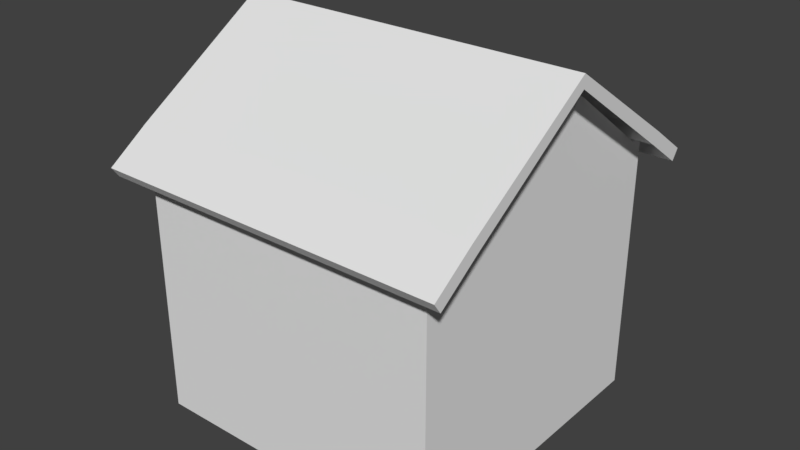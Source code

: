 # Source: Candy_Store_Ireland_Skybox.blend  (saved by Blender 2.78.0; exported with 4.5.12 LTS)
import bpy
from mathutils import Matrix  # noqa: F401  (used for matrix-valued properties, if any)

bpy.ops.wm.read_factory_settings(use_empty=True)
scene = bpy.context.scene
scene.name = 'Scene'

# ---- collections
col_collection_1 = bpy.data.collections.new('Collection 1'); scene.collection.children.link(col_collection_1)

# ---- materials (node trees are filled in below, after node groups)
mat_material = bpy.data.materials.new('Material')
mat_material.alpha_threshold = 0.0
mat_material.use_transparent_shadow = False
mat_material.roughness = 0.5
mat_material.line_color = (0.0, 0.0, 0.0, 1.0)

# ---- material node trees

# ---- world
world_world = bpy.data.worlds.new('World'); scene.world = world_world
world_world.color = (0.05088, 0.05088, 0.05088)
world_world.use_sun_shadow = False
world_world.sun_shadow_jitter_overblur = 0.0
world_world.cycles.sampling_method = 'MANUAL'

# ---- meshes
me_cube = bpy.data.meshes.new('Cube')
me_cube.from_pydata([(6.0, 6.0, -0.25), (6.0, -6.0, -0.25), (-6.0, -6.0, -0.25), (-6.0, 6.0, -0.25), (6.0, 6.0, 0.25), (6.0, -6.0, 0.25), (-6.0, -6.0, 0.25), (-6.0, 6.0, 0.25), (6.0, 0.0, -0.25), (-6.0, 1.431e-06, -0.25), (6.0, -3.338e-06, 0.25), (-6.0, 9.537e-07, 0.25), (6.0, -1.25, -0.25), (6.0, -1.25, 0.25), (-6.0, -1.25, -0.25), (-6.0, -1.25, 0.25), (-6.0, 1.25, -0.25), (-6.0, 1.25, 0.25), (6.0, 1.25, -0.25), (6.0, 1.25, 0.25), (6.0, -1.75, -0.25), (6.0, -1.75, 0.25), (-6.0, -1.75, -0.25), (-6.0, -1.75, 0.25), (-6.0, 1.75, -0.25), (-6.0, 1.75, 0.25), (6.0, 1.75, -0.25), (6.0, 1.75, 0.25), (-6.0, 5.5, -0.25), (-6.0, 5.5, 0.25), (6.0, 5.5, -0.25), (6.0, 5.5, 0.25), (6.0, -5.5, -0.25), (6.0, -5.5, 0.25), (-6.0, -5.5, -0.25), (-6.0, -5.5, 0.25), (5.5, 6.0, -0.25), (5.5, -6.0, -0.25), (5.5, 6.0, 0.25), (5.5, -6.0, 0.25), (5.5, -1.25, 0.25), (5.5, 1.25, 0.25), (-5.5, 6.0, -0.25), (-5.5, -6.0, -0.25), (-5.5, 6.0, 0.25), (-5.5, -6.0, 0.25), (6.0, -5.5, 1.25), (6.0, -6.0, 1.25), (-5.5, 6.0, 1.25), (-6.0, 6.0, 1.25), (-5.5, -6.0, 1.25), (-6.0, -6.0, 1.25), (-6.0, 5.5, 1.25), (-6.0, -1.25, 1.25), (-6.0, 9.537e-07, 1.25), (-6.0, -1.75, 1.25), (5.5, -1.25, 1.25), (6.0, -1.25, 1.25), (-6.0, 1.25, 1.25), (6.0, 1.75, 1.25), (6.0, 1.25, 1.25), (5.5, 1.25, 1.25), (6.0, -1.75, 1.25), (-6.0, -5.5, 1.25), (5.5, -1.75, 1.25), (-6.0, 1.75, 1.25), (6.0, 5.5, 1.25), (5.5, 1.75, 1.25), (6.0, 6.0, 1.25), (5.5, 5.5, 1.25), (5.5, -5.5, 1.25), (5.5, 6.0, 1.25), (5.5, -6.0, 1.25), (6.0, -5.5, 3.0), (6.0, -6.0, 3.0), (-5.5, 6.0, 3.0), (-6.0, 6.0, 3.0), (-5.5, -6.0, 3.0), (-6.0, -6.0, 3.0), (-6.0, 5.5, 3.0), (-6.0, -1.25, 3.0), (-6.0, 9.537e-07, 3.0), (-6.0, -1.75, 3.0), (5.5, -1.25, 3.0), (6.0, -1.25, 3.0), (-6.0, 1.25, 3.0), (6.0, 1.75, 3.0), (6.0, 1.25, 3.0), (5.5, 1.25, 3.0), (6.0, -1.75, 3.0), (-6.0, -5.5, 3.0), (5.5, -1.75, 3.0), (-6.0, 1.75, 3.0), (5.5, 1.75, 3.0), (6.0, 6.0, 3.0), (6.0, 5.5, 3.0), (5.5, 5.5, 3.0), (5.5, -5.5, 3.0), (5.5, 6.0, 3.0), (5.5, -6.0, 3.0), (6.0, -5.5, 4.0), (6.0, -6.0, 4.0), (-5.5, 6.0, 4.0), (-6.0, 6.0, 4.0), (-5.5, -6.0, 4.0), (-6.0, -6.0, 4.0), (-6.0, 5.5, 4.0), (-6.0, -1.25, 4.0), (-6.0, 9.537e-07, 4.0), (-6.0, -1.75, 4.0), (6.0, -1.25, 4.0), (-6.0, 1.25, 4.0), (6.0, 1.75, 4.0), (6.0, 1.25, 4.0), (5.5, 1.25, 4.0), (6.0, -1.75, 4.0), (-6.0, -5.5, 4.0), (5.5, -1.75, 4.0), (-6.0, 1.75, 4.0), (5.5, 1.75, 4.0), (6.0, 6.0, 4.0), (6.0, 5.5, 4.0), (5.5, 5.5, 4.0), (5.5, -5.5, 4.0), (5.5, 6.0, 4.0), (5.5, -6.0, 4.0), (5.5, 1.25, 3.0), (6.0, 1.25, 3.0), (5.5, 1.25, 4.0), (6.0, 1.25, 4.0), (6.0, -5.5, 4.5), (6.0, -6.0, 4.5), (-5.5, 6.0, 4.5), (-6.0, 6.0, 4.5), (-5.5, -6.0, 4.5), (-6.0, -6.0, 4.5), (-6.0, 5.5, 4.5), (-6.0, -1.25, 4.5), (-6.0, 9.537e-07, 4.5), (-6.0, -1.75, 4.5), (6.0, -1.25, 4.5), (-6.0, 1.25, 4.5), (6.0, 1.75, 4.5), (6.0, 1.25, 4.5), (5.5, 1.25, 4.5), (6.0, -1.75, 4.5), (-6.0, -5.5, 4.5), (5.5, -1.75, 4.5), (-6.0, 1.75, 4.5), (6.0, 6.0, 4.5), (6.0, 5.5, 4.5), (5.5, 5.5, 4.5), (5.5, -5.5, 4.5), (5.5, 6.0, 4.5), (5.5, -6.0, 4.5), (-5.5, 5.5, 4.5), (-5.5, -5.5, 4.5), (5.5, 1.25, 4.5), (6.0, 1.25, 4.5), (5.5, 5.5, 4.0), (6.0, 5.5, 4.0), (5.5, -1.75, 4.0), (6.0, -1.75, 4.0), (6.0, 5.5, 4.5), (6.0, -1.75, 4.5), (5.5, -1.75, 4.5), (5.5, 5.5, 4.5), (6.0, -5.5, 5.092), (6.0, -6.0, 5.0), (-5.5, 6.0, 5.0), (-6.0, 6.0, 5.0), (-5.5, -6.0, 5.0), (-6.0, -6.0, 5.0), (-6.0, 5.5, 5.101), (-6.0, -1.25, 8.008), (-6.0, 9.537e-07, 8.857), (-6.0, -1.75, 7.832), (5.5, -1.25, 7.914), (6.0, -1.25, 7.914), (-6.0, 1.25, 8.038), (6.0, 1.75, 7.832), (6.0, 1.25, 8.067), (5.5, 1.25, 8.067), (6.0, -1.75, 7.832), (-6.0, -5.5, 5.157), (5.5, -1.75, 7.832), (-6.0, 1.75, 7.832), (5.5, 1.75, 7.832), (6.0, 6.0, 5.0), (6.0, 5.5, 5.111), (5.5, 5.5, 5.0), (5.5, -5.5, 5.092), (5.5, 6.0, 5.0), (5.5, -6.0, 5.0), (-5.5, 5.5, 5.0), (-5.5, -5.5, 5.0), (-5.5, -1.192e-07, 8.857), (-5.5, -1.25, 8.008), (-5.5, 1.25, 8.038), (-5.5, -1.75, 7.832), (-5.5, 1.75, 7.832), (5.5, 1.25, 8.107), (6.0, 1.25, 8.107), (5.5, 5.5, 5.0), (6.0, 5.5, 5.069), (5.5, -1.75, 7.616), (6.0, -1.75, 7.616), (-5.5, 5.5, 4.5), (5.5, 5.5, 4.5), (-5.5, 5.5, 5.0), (5.5, 5.5, 5.0), (-7.0, 5.037, 5.369), (-7.0, 5.324, 5.778), (-7.0, 6.676, 4.222), (-7.0, 6.963, 4.631), (7.0, 5.037, 5.369), (7.0, 5.324, 5.778), (7.0, 6.676, 4.222), (7.0, 6.963, 4.631), (7.0, -5.037, 5.369), (7.0, -5.324, 5.778), (7.0, -6.676, 4.222), (7.0, -6.963, 4.631), (-7.0, -5.037, 5.369), (-7.0, -5.324, 5.778), (-7.0, -6.676, 4.222), (-7.0, -6.963, 4.631), (7.0, 0.09126, 8.765), (7.0, 0.09126, 9.265), (-7.0, 0.09126, 9.265), (-7.0, 0.09126, 8.765), (6.0, 0.625, -0.25), (6.0, 0.625, 0.25), (-6.0, 0.625, -0.25), (-6.0, 0.625, 0.25), (-6.0, 0.625, 1.25), (-6.0, 0.625, 3.0), (-6.0, 0.625, 4.0), (-6.0, 0.625, 4.5), (-6.0, 0.625, 8.857), (-5.5, 0.625, 8.857), (6.0, -3.576e-06, 4.0), (5.5, -1.073e-06, 3.0), (6.0, -3.576e-06, 3.0), (6.0, -3.576e-06, 4.5), (6.0, 0.1373, 8.88), (5.5, 0.1373, 8.88), (-6.0, -3.625, -0.25), (-6.0, -3.625, 0.25), (6.0, -3.625, -0.25), (6.0, -3.625, 0.25), (-5.5, -3.625, 0.25), (-6.0, -3.625, 1.25), (6.0, -3.625, 1.25), (-5.5, -3.625, 1.25), (-6.0, -3.625, 3.0), (-6.0, -3.625, 4.0), (-6.0, -3.625, 4.5), (-6.0, -3.625, 6.495), (-5.5, -3.625, 6.416), (-6.0, -3.125, -0.25), (-6.0, -3.125, 0.25), (-6.0, -3.125, 1.25), (-6.0, -3.125, 3.0), (-6.0, -3.125, 4.0), (-6.0, -3.125, 4.5), (-6.0, -3.125, 7.163), (6.0, -3.125, -0.25), (6.0, -3.125, 0.25), (-5.5, -3.125, 0.25), (6.0, -3.125, 1.25), (-5.5, -3.125, 1.25), (-5.5, -3.125, 7.124), (1.431e-06, 6.0, -0.25), (-4.768e-07, -6.0, -0.25), (1.907e-06, 6.0, 0.25), (-2.861e-06, -6.0, 0.25), (1.907e-06, 6.0, 1.25), (-2.861e-06, -6.0, 1.25), (1.907e-06, 6.0, 3.0), (-2.861e-06, -6.0, 3.0), (1.907e-06, 6.0, 4.0), (-2.861e-06, -6.0, 4.0), (1.431e-06, 5.5, 4.5), (1.907e-06, 6.0, 4.5), (-2.861e-06, -6.0, 4.5), (1.431e-06, 5.5, 5.0), (-2.384e-06, -5.5, 5.046), (1.907e-06, 6.0, 5.0), (-2.861e-06, -6.0, 5.0), (-5.5, -3.125, 1.75), (-5.5, -3.625, 1.75), (6.0, -5.5, -5.25), (6.0, -6.0, -5.25), (-5.5, 6.0, -5.25), (-6.0, 6.0, -5.25), (-5.5, -6.0, -5.25), (-6.0, -6.0, -5.25), (-6.0, 5.5, -5.25), (6.0, 0.625, -5.25), (6.0, 0.0, -5.25), (-6.0, -1.25, -5.25), (-6.0, 1.431e-06, -5.25), (6.0, -1.25, -5.25), (-6.0, -1.75, -5.25), (-6.0, 0.625, -5.25), (-6.0, 1.25, -5.25), (6.0, 1.75, -5.25), (6.0, 1.25, -5.25), (6.0, -1.75, -5.25), (-6.0, -3.125, -5.25), (-6.0, 1.75, -5.25), (6.0, 5.5, -5.25), (6.0, 6.0, -5.25), (6.0, -3.625, -5.25), (-6.0, -5.5, -5.25), (5.5, 6.0, -5.25), (5.5, -6.0, -5.25), (1.431e-06, 6.0, -5.25), (-4.768e-07, -6.0, -5.25), (-6.0, -3.625, -5.25), (6.0, -3.125, -5.25), (6.0, 0.625, 3.0), (6.0, -3.338e-06, 3.0), (6.0, -1.25, 3.0), (5.5, -1.25, 3.0), (5.5, 1.25, 3.0), (6.0, 1.25, 3.0), (5.5, -1.75, 4.0), (6.0, -1.75, 4.0), (6.0, 5.5, 4.0), (6.0, 1.75, 4.0), (5.5, 1.75, 4.0), (5.5, 5.5, 4.0), (6.0, -3.625, 4.0), (6.0, -5.5, 4.0), (5.5, -5.5, 4.0), (6.0, -3.125, 4.0)], [], [(27, 31, 66, 59), (32, 33, 5, 1), (43, 45, 6, 2), (28, 29, 7, 3), (44, 42, 3, 7), (14, 15, 11, 9), (231, 232, 10, 8), (22, 23, 15, 14), (8, 10, 13, 12), (41, 19, 60, 61), (26, 27, 19, 18), (233, 234, 17, 16), (260, 261, 23, 22), (12, 13, 21, 20), (25, 17, 58, 65), (30, 31, 27, 26), (19, 27, 59, 60), (16, 17, 25, 24), (39, 5, 47, 72), (0, 4, 31, 30), (24, 25, 29, 28), (2, 6, 35, 34), (249, 250, 33, 32), (4, 38, 71, 68), (234, 11, 54, 235), (11, 15, 53, 54), (46, 253, 334, 335), (34, 247, 320, 315), (4, 0, 36, 38), (1, 5, 39, 37), (31, 4, 68, 66), (14, 9, 302, 301), (247, 260, 310, 320), (231, 8, 300, 299), (24, 28, 298, 311), (260, 22, 304, 310), (274, 43, 296, 319), (42, 273, 318, 294), (12, 20, 309, 303), (275, 273, 42, 44), (274, 276, 45, 43), (22, 14, 301, 304), (48, 49, 76, 75), (47, 46, 73, 74), (65, 58, 85, 92), (64, 62, 89, 91), (252, 63, 90, 255), (62, 57, 84, 89), (40, 13, 324, 325), (72, 47, 74, 99), (61, 60, 87, 88), (68, 71, 98, 94), (60, 59, 86, 87), (46, 70, 97, 73), (268, 21, 62, 270), (5, 33, 46, 47), (44, 7, 49, 48), (35, 6, 51, 63), (15, 23, 55, 53), (6, 45, 50, 51), (21, 13, 57, 62), (7, 29, 52, 49), (275, 44, 48, 277), (248, 35, 63, 252), (13, 40, 56, 57), (29, 25, 65, 52), (276, 39, 72, 278), (91, 89, 115, 117), (255, 90, 116, 256), (89, 84, 110, 115), (88, 87, 113, 114), (87, 86, 112, 113), (99, 74, 101, 125), (236, 81, 108, 237), (94, 98, 124, 120), (59, 67, 93, 86), (51, 50, 77, 78), (52, 65, 92, 79), (49, 52, 79, 76), (66, 68, 94, 95), (54, 53, 80, 81), (69, 66, 95, 96), (53, 55, 82, 80), (277, 48, 75, 279), (57, 56, 83, 84), (278, 72, 99, 280), (63, 51, 78, 90), (235, 54, 81, 236), (117, 115, 145, 147), (256, 116, 146, 257), (115, 110, 140, 145), (114, 113, 143, 144), (113, 112, 142, 143), (125, 101, 131, 154), (237, 108, 138, 238), (120, 124, 153, 149), (92, 85, 111, 118), (74, 73, 100, 101), (86, 93, 119, 112), (75, 76, 103, 102), (279, 75, 102, 281), (79, 92, 118, 106), (78, 77, 104, 105), (280, 99, 125, 282), (95, 94, 120, 121), (76, 79, 106, 103), (96, 95, 121, 122), (81, 80, 107, 108), (90, 78, 105, 116), (80, 82, 109, 107), (73, 97, 123, 100), (142, 112, 160, 163), (284, 132, 169, 288), (243, 242, 126, 127), (241, 243, 127, 129), (132, 133, 170, 169), (131, 130, 167, 168), (148, 141, 179, 186), (142, 163, 204, 180), (147, 145, 183, 185), (257, 146, 184, 258), (164, 165, 205, 206), (118, 111, 141, 148), (101, 100, 130, 131), (145, 140, 178, 183), (102, 103, 133, 132), (281, 102, 132, 284), (106, 118, 148, 136), (129, 128, 157, 158), (105, 104, 134, 135), (282, 125, 154, 285), (121, 120, 149, 150), (103, 106, 136, 133), (122, 121, 150, 151), (108, 107, 137, 138), (116, 105, 135, 146), (241, 129, 158, 244), (107, 109, 139, 137), (240, 239, 175, 196), (195, 184, 172, 171), (163, 166, 203, 204), (130, 100, 162, 164), (112, 119, 159, 160), (100, 123, 161, 162), (196, 175, 174, 197), (200, 186, 179, 198), (197, 174, 176, 199), (194, 173, 186, 200), (169, 170, 173, 194), (259, 258, 184, 195), (188, 192, 190, 189), (178, 177, 185, 183), (180, 187, 182, 181), (167, 191, 193, 168), (288, 169, 194, 286), (287, 195, 171, 289), (246, 245, 202, 201), (187, 180, 204, 203), (191, 167, 206, 205), (136, 148, 186, 173), (135, 134, 171, 172), (285, 154, 193, 289), (150, 149, 188, 189), (133, 136, 173, 170), (151, 150, 189, 190), (138, 137, 174, 175), (130, 164, 206, 167), (146, 135, 172, 184), (158, 157, 201, 202), (137, 139, 176, 174), (244, 158, 202, 245), (149, 153, 192, 188), (238, 138, 175, 239), (154, 131, 168, 193), (143, 142, 180, 181), (283, 151, 190, 286), (144, 143, 181, 182), (191, 152, 208, 210), (211, 212, 214, 213), (156, 195, 209, 207), (213, 214, 218, 217), (217, 218, 216, 215), (215, 216, 212, 211), (218, 214, 212, 216), (219, 220, 222, 221), (221, 222, 226, 225), (225, 226, 224, 223), (224, 220, 228, 229), (226, 222, 220, 224), (230, 229, 228, 227), (223, 224, 229, 230), (220, 219, 227, 228), (212, 229, 228, 216), (215, 216, 228, 227), (212, 211, 230, 229), (141, 238, 239, 179), (198, 179, 239, 240), (111, 237, 238, 141), (58, 235, 236, 85), (85, 236, 237, 111), (2, 34, 315, 297), (66, 69, 333, 330), (20, 267, 321, 309), (17, 234, 235, 58), (9, 11, 234, 233), (37, 274, 319, 317), (18, 19, 232, 231), (140, 244, 245, 178), (177, 178, 245, 246), (110, 241, 244, 140), (110, 84, 243, 241), (84, 83, 242, 243), (272, 266, 258, 259), (265, 257, 258, 266), (264, 256, 257, 265), (263, 255, 256, 264), (261, 248, 252, 262), (33, 250, 253, 46), (232, 19, 327, 322), (262, 252, 255, 263), (269, 251, 291, 290), (8, 12, 303, 300), (249, 32, 292, 314), (273, 36, 316, 318), (267, 268, 250, 249), (34, 35, 248, 247), (20, 21, 268, 267), (30, 26, 307, 312), (28, 3, 295, 298), (16, 24, 311, 306), (55, 262, 263, 82), (19, 41, 326, 327), (23, 261, 262, 55), (82, 263, 264, 109), (109, 264, 265, 139), (139, 265, 266, 176), (199, 176, 266, 272), (250, 268, 270, 253), (251, 269, 271, 254), (247, 248, 261, 260), (26, 18, 308, 307), (9, 233, 305, 302), (43, 2, 297, 296), (155, 283, 286, 194), (134, 285, 289, 171), (191, 287, 289, 193), (192, 288, 286, 190), (104, 282, 285, 134), (124, 281, 284, 153), (153, 284, 288, 192), (77, 280, 282, 104), (98, 279, 281, 124), (50, 278, 280, 77), (71, 277, 279, 98), (45, 276, 278, 50), (38, 275, 277, 71), (1, 37, 317, 293), (37, 39, 276, 274), (38, 36, 273, 275), (267, 249, 314, 321), (18, 231, 299, 308), (233, 16, 306, 305), (3, 42, 294, 295), (36, 0, 313, 316), (0, 30, 312, 313), (32, 1, 293, 292), (62, 64, 328, 329), (270, 62, 329, 337), (253, 270, 337, 334), (13, 10, 323, 324), (70, 46, 335, 336), (59, 66, 330, 331), (10, 232, 322, 323), (67, 59, 331, 332)])
_uv = me_cube.uv_layers.new(name='UVMap')
_uv.uv.foreach_set('vector', [0.2538, 0.7301, 0.2538, 0.7301, 0.2538, 0.7301, 0.2538, 0.7301, 0.2538, 0.73, 0.2538, 0.73, 0.2538, 0.73, 0.2538, 0.73, 0.2538, 0.73, 0.2538, 0.73, 0.2538, 0.73, 0.2538, 0.73, 0.2538, 0.73, 0.2538, 0.73, 0.2538, 0.73, 0.2538, 0.73, 0.2538, 0.73, 0.2538, 0.73, 0.2538, 0.73, 0.2538, 0.73, 0.2538, 0.73, 0.2538, 0.73, 0.2538, 0.73, 0.2538, 0.73, 0.2538, 0.7301, 0.2538, 0.7301, 0.2538, 0.73, 0.2538, 0.73, 0.2538, 0.73, 0.2538, 0.73, 0.2538, 0.73, 0.2538, 0.73, 0.2538, 0.73, 0.2538, 0.73, 0.2538, 0.73, 0.2538, 0.73, 0.2538, 0.7301, 0.2538, 0.7301, 0.2538, 0.7301, 0.2538, 0.7301, 0.2538, 0.7301, 0.2538, 0.7301, 0.2538, 0.7301, 0.2538, 0.7301, 0.2538, 0.73, 0.2538, 0.73, 0.2538, 0.73, 0.2538, 0.73, 0.2538, 0.73, 0.2538, 0.73, 0.2538, 0.73, 0.2538, 0.73, 0.2538, 0.73, 0.2538, 0.73, 0.2538, 0.73, 0.2538, 0.73, 0.2538, 0.73, 0.2538, 0.73, 0.2538, 0.73, 0.2538, 0.73, 0.2538, 0.7301, 0.2538, 0.7301, 0.2538, 0.7301, 0.2538, 0.7301, 0.2538, 0.7301, 0.2538, 0.7301, 0.2538, 0.7301, 0.2538, 0.7301, 0.2538, 0.73, 0.2538, 0.73, 0.2538, 0.73, 0.2538, 0.73, 0.2538, 0.73, 0.2538, 0.73, 0.2538, 0.73, 0.2538, 0.73, 0.2538, 0.7301, 0.2538, 0.7301, 0.2538, 0.7301, 0.2538, 0.7301, 0.2538, 0.73, 0.2538, 0.73, 0.2538, 0.73, 0.2538, 0.73, 0.2538, 0.73, 0.2538, 0.73, 0.2537, 0.73, 0.2538, 0.73, 0.2538, 0.73, 0.2538, 0.73, 0.2538, 0.73, 0.2538, 0.73, 0.2538, 0.7301, 0.2538, 0.7301, 0.2538, 0.7301, 0.2538, 0.7301, 0.2538, 0.73, 0.2538, 0.73, 0.2538, 0.73, 0.2538, 0.73, 0.2538, 0.73, 0.2538, 0.73, 0.2538, 0.73, 0.2538, 0.73, 0.2538, 0.73, 0.2538, 0.73, 0.2538, 0.73, 0.2538, 0.73, 0.2538, 0.73, 0.2538, 0.73, 0.2538, 0.73, 0.2538, 0.73, 0.2538, 0.7301, 0.2538, 0.7301, 0.2538, 0.7301, 0.2538, 0.7301, 0.2538, 0.73, 0.2538, 0.73, 0.2538, 0.73, 0.2538, 0.73, 0.2538, 0.7301, 0.2538, 0.7301, 0.2538, 0.7301, 0.2538, 0.7301, 0.2538, 0.73, 0.2538, 0.73, 0.2538, 0.73, 0.2538, 0.73, 0.2538, 0.73, 0.2538, 0.73, 0.2538, 0.73, 0.2538, 0.73, 0.2538, 0.7301, 0.2538, 0.73, 0.2538, 0.73, 0.2538, 0.7301, 0.2538, 0.73, 0.2538, 0.73, 0.2538, 0.73, 0.2538, 0.73, 0.2538, 0.73, 0.2538, 0.73, 0.2538, 0.73, 0.2538, 0.73, 0.2538, 0.73, 0.2538, 0.73, 0.2538, 0.73, 0.2538, 0.73, 0.2538, 0.73, 0.2538, 0.73, 0.2538, 0.73, 0.2538, 0.73, 0.2538, 0.73, 0.2538, 0.73, 0.2538, 0.73, 0.2538, 0.73, 0.2538, 0.73, 0.2538, 0.73, 0.2538, 0.73, 0.2538, 0.73, 0.2538, 0.73, 0.2538, 0.73, 0.2538, 0.73, 0.2538, 0.73, 0.2538, 0.73, 0.2538, 0.73, 0.2538, 0.73, 0.2538, 0.73, 0.2538, 0.73, 0.2538, 0.73, 0.2538, 0.73, 0.2538, 0.73, 0.2538, 0.73, 0.2538, 0.73, 0.2538, 0.73, 0.2538, 0.73, 0.2538, 0.73, 0.2538, 0.73, 0.2538, 0.73, 0.2538, 0.73, 0.2538, 0.73, 0.2538, 0.73, 0.2538, 0.73, 0.2538, 0.73, 0.2538, 0.73, 0.2538, 0.73, 0.2538, 0.73, 0.2538, 0.73, 0.2538, 0.73, 0.2538, 0.73, 0.2538, 0.73, 0.2538, 0.73, 0.2538, 0.73, 0.2538, 0.73, 0.2538, 0.73, 0.2538, 0.73, 0.2538, 0.73, 0.2538, 0.73, 0.2538, 0.73, 0.2538, 0.73, 0.2538, 0.7301, 0.2538, 0.7301, 0.2539, 0.7302, 0.2539, 0.7302, 0.2538, 0.7301, 0.2538, 0.7301, 0.2538, 0.7301, 0.2538, 0.7301, 0.2538, 0.7301, 0.2538, 0.7301, 0.2539, 0.7302, 0.2539, 0.7302, 0.2538, 0.73, 0.2538, 0.73, 0.2538, 0.73, 0.2538, 0.73, 0.2538, 0.73, 0.2538, 0.73, 0.2538, 0.73, 0.2538, 0.73, 0.2538, 0.73, 0.2538, 0.73, 0.2538, 0.73, 0.2538, 0.73, 0.2538, 0.73, 0.2538, 0.73, 0.2538, 0.73, 0.2538, 0.73, 0.2537, 0.73, 0.2538, 0.73, 0.2538, 0.73, 0.2538, 0.73, 0.2538, 0.73, 0.2538, 0.73, 0.2538, 0.73, 0.2538, 0.73, 0.2538, 0.73, 0.2538, 0.73, 0.2538, 0.73, 0.2538, 0.73, 0.2538, 0.73, 0.2538, 0.73, 0.2538, 0.73, 0.2538, 0.73, 0.2538, 0.73, 0.2538, 0.73, 0.2538, 0.73, 0.2538, 0.73, 0.2538, 0.73, 0.2538, 0.73, 0.2538, 0.73, 0.2538, 0.73, 0.2538, 0.73, 0.2537, 0.73, 0.2538, 0.73, 0.2538, 0.73, 0.2538, 0.73, 0.2538, 0.73, 0.2538, 0.73, 0.2538, 0.73, 0.2538, 0.73, 0.2538, 0.73, 0.2538, 0.73, 0.2538, 0.73, 0.2538, 0.73, 0.2538, 0.73, 0.2538, 0.73, 0.2538, 0.73, 0.2538, 0.73, 0.2538, 0.73, 0.2538, 0.73, 0.2538, 0.73, 0.2538, 0.73, 0.2538, 0.73, 0.2538, 0.73, 0.2538, 0.73, 0.2538, 0.73, 0.2538, 0.73, 0.2538, 0.73, 0.2538, 0.73, 0.2539, 0.7302, 0.2539, 0.7302, 0.2539, 0.7302, 0.2539, 0.7302, 0.2539, 0.7302, 0.2539, 0.7302, 0.2539, 0.7302, 0.2539, 0.7302, 0.2538, 0.73, 0.2538, 0.73, 0.2538, 0.73, 0.2538, 0.73, 0.2538, 0.73, 0.2538, 0.73, 0.2538, 0.73, 0.2538, 0.73, 0.2538, 0.7301, 0.2538, 0.7301, 0.2538, 0.7301, 0.2538, 0.7301, 0.2538, 0.7301, 0.2538, 0.7301, 0.2539, 0.7302, 0.2539, 0.7302, 0.2538, 0.73, 0.2538, 0.73, 0.2538, 0.73, 0.2538, 0.73, 0.2538, 0.73, 0.2538, 0.73, 0.2538, 0.73, 0.2538, 0.73, 0.2538, 0.73, 0.2538, 0.73, 0.2538, 0.73, 0.2538, 0.73, 0.2538, 0.7301, 0.2538, 0.7301, 0.2538, 0.7301, 0.2538, 0.7301, 0.2538, 0.73, 0.2538, 0.73, 0.2538, 0.73, 0.2538, 0.73, 0.2538, 0.7301, 0.2538, 0.7301, 0.2538, 0.7301, 0.2538, 0.7301, 0.2538, 0.73, 0.2538, 0.73, 0.2538, 0.73, 0.2538, 0.73, 0.2538, 0.73, 0.2538, 0.73, 0.2538, 0.73, 0.2538, 0.73, 0.2538, 0.73, 0.2538, 0.73, 0.2538, 0.73, 0.2538, 0.73, 0.2538, 0.73, 0.2538, 0.73, 0.2538, 0.73, 0.2538, 0.73, 0.2538, 0.73, 0.2538, 0.73, 0.2538, 0.73, 0.2538, 0.73, 0.2538, 0.73, 0.2538, 0.73, 0.2538, 0.73, 0.2538, 0.73, 0.2538, 0.73, 0.2538, 0.73, 0.2538, 0.73, 0.2538, 0.73, 0.2538, 0.73, 0.2538, 0.73, 0.2538, 0.73, 0.2538, 0.73, 0.2538, 0.73, 0.2538, 0.73, 0.2538, 0.73, 0.2538, 0.73, 0.2539, 0.7302, 0.2539, 0.7302, 0.2539, 0.7302, 0.2539, 0.7302, 0.2539, 0.7302, 0.2539, 0.7302, 0.2539, 0.7302, 0.2539, 0.7302, 0.2538, 0.73, 0.2538, 0.73, 0.2538, 0.73, 0.2538, 0.73, 0.2538, 0.73, 0.2538, 0.73, 0.2538, 0.73, 0.2538, 0.73, 0.2538, 0.7301, 0.2538, 0.7301, 0.2538, 0.7301, 0.2538, 0.7301, 0.2538, 0.73, 0.2538, 0.73, 0.2538, 0.73, 0.2538, 0.73, 0.2538, 0.73, 0.2538, 0.73, 0.2538, 0.73, 0.2538, 0.73, 0.2539, 0.7302, 0.2539, 0.7302, 0.2539, 0.7302, 0.2539, 0.7302, 0.2538, 0.73, 0.2538, 0.73, 0.2538, 0.73, 0.2538, 0.73, 0.2538, 0.73, 0.2538, 0.73, 0.2538, 0.73, 0.2538, 0.73, 0.2538, 0.73, 0.2538, 0.73, 0.2538, 0.73, 0.2538, 0.73, 0.2538, 0.73, 0.2538, 0.73, 0.2538, 0.73, 0.2538, 0.73, 0.2538, 0.73, 0.2538, 0.73, 0.2538, 0.73, 0.2538, 0.73, 0.2538, 0.7301, 0.2538, 0.7301, 0.2538, 0.7301, 0.2538, 0.7301, 0.2538, 0.73, 0.2538, 0.73, 0.2538, 0.73, 0.2538, 0.73, 0.2538, 0.7301, 0.2538, 0.7301, 0.2538, 0.7301, 0.2538, 0.7301, 0.2538, 0.73, 0.2538, 0.73, 0.2538, 0.73, 0.2538, 0.73, 0.2538, 0.73, 0.2538, 0.73, 0.2538, 0.73, 0.2538, 0.73, 0.2538, 0.73, 0.2538, 0.73, 0.2538, 0.73, 0.2538, 0.73, 0.2538, 0.73, 0.2538, 0.73, 0.2538, 0.73, 0.2538, 0.73, 0.2539, 0.7302, 0.2539, 0.7302, 0.254, 0.7303, 0.254, 0.7303, 0.2538, 0.73, 0.2538, 0.73, 0.2538, 0.73, 0.2538, 0.73, 0.2538, 0.73, 0.2538, 0.73, 0.2538, 0.73, 0.2538, 0.73, 0.2538, 0.73, 0.2538, 0.73, 0.2538, 0.73, 0.2538, 0.73, 0.2538, 0.73, 0.2538, 0.73, 0.2538, 0.73, 0.2538, 0.73, 0.2538, 0.73, 0.2538, 0.73, 0.2538, 0.73, 0.2538, 0.73, 0.2538, 0.73, 0.2538, 0.73, 0.2538, 0.73, 0.2538, 0.73, 0.2539, 0.7302, 0.254, 0.7303, 0.254, 0.7302, 0.2539, 0.7302, 0.2538, 0.73, 0.2538, 0.73, 0.2538, 0.73, 0.2538, 0.73, 0.2538, 0.73, 0.2538, 0.73, 0.2538, 0.73, 0.2538, 0.73, 0.2538, 0.73, 0.2538, 0.73, 0.2538, 0.73, 0.2538, 0.73, 0.2538, 0.73, 0.2538, 0.73, 0.2538, 0.73, 0.2538, 0.73, 0.2538, 0.73, 0.2538, 0.73, 0.2538, 0.73, 0.2538, 0.73, 0.2538, 0.73, 0.2538, 0.73, 0.2538, 0.73, 0.2538, 0.73, 0.2538, 0.73, 0.2538, 0.73, 0.2538, 0.73, 0.2538, 0.73, 0.2538, 0.73, 0.2538, 0.73, 0.2538, 0.73, 0.2538, 0.73, 0.2538, 0.73, 0.2538, 0.73, 0.2538, 0.73, 0.2538, 0.73, 0.2538, 0.73, 0.2538, 0.73, 0.2538, 0.73, 0.2538, 0.73, 0.2538, 0.73, 0.2538, 0.73, 0.2538, 0.73, 0.2538, 0.73, 0.2538, 0.73, 0.2538, 0.73, 0.2538, 0.73, 0.2538, 0.73, 0.2538, 0.7301, 0.2538, 0.7301, 0.2538, 0.7301, 0.2538, 0.7301, 0.2538, 0.73, 0.2538, 0.73, 0.2538, 0.73, 0.2538, 0.73, 0.2538, 0.7301, 0.2538, 0.7301, 0.2538, 0.7301, 0.2538, 0.7301, 0.2538, 0.73, 0.2538, 0.73, 0.2538, 0.73, 0.2538, 0.73, 0.2538, 0.73, 0.2538, 0.73, 0.2538, 0.73, 0.2538, 0.73, 0.2538, 0.73, 0.2538, 0.73, 0.2538, 0.73, 0.2538, 0.73, 0.2538, 0.73, 0.2538, 0.73, 0.2538, 0.73, 0.2538, 0.73, 0.2538, 0.73, 0.2538, 0.73, 0.2538, 0.73, 0.2538, 0.73, 0.2538, 0.73, 0.2538, 0.73, 0.2538, 0.73, 0.2538, 0.73, 0.254, 0.7303, 0.254, 0.7302, 0.254, 0.7302, 0.254, 0.7302, 0.2538, 0.73, 0.2538, 0.73, 0.2538, 0.73, 0.2538, 0.73, 0.2539, 0.7302, 0.2539, 0.7302, 0.254, 0.7303, 0.254, 0.7303, 0.2538, 0.73, 0.2538, 0.73, 0.2538, 0.73, 0.2538, 0.73, 0.2538, 0.73, 0.2538, 0.73, 0.2538, 0.73, 0.2538, 0.73, 0.2538, 0.73, 0.2538, 0.73, 0.2538, 0.73, 0.2538, 0.73, 0.2538, 0.73, 0.2538, 0.73, 0.2538, 0.73, 0.2538, 0.73, 0.2538, 0.73, 0.2538, 0.73, 0.2538, 0.73, 0.2538, 0.73, 0.2538, 0.73, 0.2538, 0.73, 0.2538, 0.73, 0.2538, 0.73, 0.2538, 0.73, 0.2538, 0.73, 0.2538, 0.73, 0.2538, 0.73, 0.2538, 0.7301, 0.2538, 0.7301, 0.2538, 0.7301, 0.2538, 0.7301, 0.2538, 0.73, 0.2538, 0.73, 0.2538, 0.73, 0.2538, 0.73, 0.2539, 0.7302, 0.2539, 0.7302, 0.2539, 0.7302, 0.2539, 0.7302, 0.2538, 0.73, 0.2538, 0.73, 0.2538, 0.73, 0.2538, 0.73, 0.2538, 0.73, 0.2538, 0.73, 0.2538, 0.73, 0.2538, 0.73, 0.2538, 0.73, 0.2538, 0.73, 0.2538, 0.73, 0.2538, 0.73, 0.2538, 0.73, 0.2538, 0.73, 0.2538, 0.73, 0.2538, 0.73, 0.2539, 0.7302, 0.2539, 0.7302, 0.254, 0.7302, 0.254, 0.7302, 0.2538, 0.73, 0.2538, 0.73, 0.2538, 0.73, 0.2538, 0.73, 0.2538, 0.73, 0.2538, 0.73, 0.2538, 0.73, 0.2538, 0.73, 0.2538, 0.73, 0.2538, 0.73, 0.2538, 0.73, 0.2538, 0.73, 0.2538, 0.73, 0.2538, 0.73, 0.2538, 0.73, 0.2538, 0.73, 0.2538, 0.7301, 0.2538, 0.7301, 0.2538, 0.7301, 0.2538, 0.7301, 0.2538, 0.73, 0.2538, 0.73, 0.2538, 0.73, 0.2538, 0.73, 0.2538, 0.7301, 0.2538, 0.7301, 0.2538, 0.7301, 0.2538, 0.7301, 0.2538, 0.73, 0.2538, 0.73, 0.2538, 0.73, 0.2538, 0.73, 0.2538, 0.73, 0.2538, 0.73, 0.2538, 0.73, 0.2538, 0.73, 0.2538, 0.73, 0.2538, 0.73, 0.2538, 0.73, 0.2538, 0.73, 0.2538, 0.73, 0.2538, 0.73, 0.2538, 0.73, 0.2538, 0.73, 0.2538, 0.73, 0.2538, 0.73, 0.2538, 0.73, 0.2538, 0.73, 0.2538, 0.73, 0.2538, 0.73, 0.2538, 0.73, 0.2538, 0.73, 0.2538, 0.7301, 0.2538, 0.7301, 0.2538, 0.7301, 0.2538, 0.7301, 0.2538, 0.73, 0.2538, 0.73, 0.2538, 0.73, 0.2538, 0.73, 0.2538, 0.73, 0.2538, 0.73, 0.2538, 0.73, 0.2538, 0.73, 0.2539, 0.7302, 0.2539, 0.7302, 0.2539, 0.7302, 0.2539, 0.7302, 0.2538, 0.73, 0.2538, 0.7301, 0.2538, 0.7301, 0.2538, 0.73, 0.2539, 0.7302, 0.2539, 0.7302, 0.2539, 0.7302, 0.2539, 0.7302, 0.2538, 0.73, 0.2538, 0.73, 0.2538, 0.73, 0.2538, 0.73, 0.2657, 0.2534, 0.2657, 0.2534, 0.2657, 0.2534, 0.2657, 0.2534, 0.2538, 0.73, 0.2538, 0.73, 0.2538, 0.73, 0.2538, 0.73, 0.2657, 0.2534, 0.2657, 0.2534, 0.2657, 0.2534, 0.2657, 0.2534, 0.2657, 0.2534, 0.2657, 0.2534, 0.2657, 0.2534, 0.2657, 0.2534, 0.254, 0.73, 0.254, 0.73, 0.254, 0.73, 0.254, 0.73, 0.2657, 0.2534, 0.2657, 0.2534, 0.2657, 0.2534, 0.2657, 0.2534, 0.2658, 0.2534, 0.2658, 0.2534, 0.2658, 0.2534, 0.2658, 0.2534, 0.2658, 0.2534, 0.2658, 0.2534, 0.2657, 0.2534, 0.2657, 0.2534, 0.2657, 0.2534, 0.2657, 0.2534, 0.2657, 0.2534, 0.2657, 0.2534, 0.2657, 0.2534, 0.2658, 0.2534, 0.2658, 0.2534, 0.2657, 0.2534, 0.2657, 0.2534, 0.2658, 0.2534, 0.2658, 0.2534, 0.2657, 0.2534, 0.254, 0.73, 0.254, 0.73, 0.254, 0.73, 0.254, 0.73, 0.2657, 0.2534, 0.2657, 0.2534, 0.2657, 0.2534, 0.2657, 0.2534, 0.2658, 0.2534, 0.2658, 0.2534, 0.2658, 0.2534, 0.2658, 0.2534, 0.2657, 0.2534, 0.2657, 0.2534, 0.2657, 0.2534, 0.2658, 0.2534, 0.2657, 0.2534, 0.2658, 0.2534, 0.2657, 0.2534, 0.2657, 0.2534, 0.2657, 0.2534, 0.2657, 0.2534, 0.2657, 0.2534, 0.2657, 0.2534, 0.2538, 0.73, 0.2538, 0.73, 0.2538, 0.73, 0.2538, 0.73, 0.2538, 0.73, 0.2538, 0.73, 0.2538, 0.73, 0.2538, 0.73, 0.2538, 0.73, 0.2538, 0.73, 0.2538, 0.73, 0.2538, 0.73, 0.2538, 0.73, 0.2538, 0.73, 0.2538, 0.73, 0.2538, 0.73, 0.2538, 0.73, 0.2538, 0.73, 0.2538, 0.73, 0.2538, 0.73, 0.2538, 0.73, 0.2538, 0.73, 0.2538, 0.73, 0.2538, 0.73, 0.2538, 0.7301, 0.2538, 0.7301, 0.2538, 0.7301, 0.2538, 0.7301, 0.2538, 0.73, 0.2538, 0.73, 0.2538, 0.73, 0.2538, 0.73, 0.2538, 0.73, 0.2538, 0.73, 0.2538, 0.73, 0.2538, 0.73, 0.2538, 0.73, 0.2538, 0.73, 0.2538, 0.73, 0.2538, 0.73, 0.2538, 0.73, 0.2538, 0.73, 0.2538, 0.73, 0.2538, 0.73, 0.2538, 0.7301, 0.2538, 0.7301, 0.2538, 0.7301, 0.2538, 0.7301, 0.2538, 0.73, 0.2538, 0.73, 0.2538, 0.73, 0.2538, 0.73, 0.2538, 0.73, 0.2538, 0.73, 0.2538, 0.73, 0.2538, 0.73, 0.2538, 0.73, 0.2538, 0.73, 0.2538, 0.73, 0.2538, 0.73, 0.2538, 0.73, 0.2538, 0.73, 0.2538, 0.73, 0.2538, 0.73, 0.2538, 0.73, 0.2538, 0.73, 0.2538, 0.73, 0.2538, 0.73, 0.2538, 0.73, 0.2538, 0.73, 0.2538, 0.73, 0.2538, 0.73, 0.2538, 0.73, 0.2538, 0.73, 0.2538, 0.73, 0.2538, 0.73, 0.2538, 0.73, 0.2538, 0.73, 0.2538, 0.73, 0.2538, 0.73, 0.2538, 0.73, 0.2538, 0.73, 0.2538, 0.73, 0.2538, 0.73, 0.2538, 0.73, 0.2538, 0.73, 0.2538, 0.73, 0.2538, 0.73, 0.2538, 0.73, 0.2538, 0.73, 0.2538, 0.73, 0.2538, 0.73, 0.2538, 0.7301, 0.2538, 0.7301, 0.2538, 0.7301, 0.2538, 0.7301, 0.2538, 0.73, 0.2538, 0.73, 0.2538, 0.73, 0.2538, 0.73, 0.2538, 0.73, 0.2538, 0.73, 0.2538, 0.73, 0.2538, 0.73, 0.2538, 0.73, 0.2538, 0.73, 0.2538, 0.73, 0.2538, 0.73, 0.2538, 0.73, 0.2538, 0.73, 0.2538, 0.73, 0.2538, 0.73, 0.2538, 0.73, 0.2538, 0.7301, 0.2538, 0.7301, 0.2538, 0.73, 0.2538, 0.73, 0.2538, 0.73, 0.2538, 0.73, 0.2538, 0.73, 0.2538, 0.73, 0.2537, 0.73, 0.2538, 0.73, 0.2538, 0.73, 0.2538, 0.73, 0.2538, 0.73, 0.2538, 0.73, 0.2538, 0.73, 0.2538, 0.7301, 0.2538, 0.7301, 0.2538, 0.7301, 0.2538, 0.7301, 0.2538, 0.73, 0.2538, 0.73, 0.2538, 0.73, 0.2538, 0.73, 0.2538, 0.73, 0.2538, 0.73, 0.2538, 0.73, 0.2538, 0.73, 0.2538, 0.73, 0.2538, 0.73, 0.2538, 0.73, 0.2538, 0.73, 0.2538, 0.7301, 0.2538, 0.7301, 0.2538, 0.7301, 0.2538, 0.7301, 0.2538, 0.73, 0.2538, 0.73, 0.2538, 0.73, 0.2538, 0.73, 0.2538, 0.73, 0.2538, 0.73, 0.2538, 0.73, 0.2538, 0.73, 0.2538, 0.73, 0.2538, 0.73, 0.2538, 0.73, 0.2538, 0.73, 0.2538, 0.73, 0.2538, 0.73, 0.2538, 0.73, 0.2538, 0.73, 0.2538, 0.73, 0.2538, 0.73, 0.2538, 0.73, 0.2538, 0.73, 0.2538, 0.73, 0.2538, 0.73, 0.2538, 0.73, 0.2538, 0.73, 0.2538, 0.73, 0.2538, 0.73, 0.2538, 0.73, 0.2538, 0.73, 0.2538, 0.73, 0.2538, 0.73, 0.2538, 0.73, 0.2538, 0.73, 0.2538, 0.7301, 0.2538, 0.7301, 0.2538, 0.7301, 0.2538, 0.7301, 0.2538, 0.73, 0.2538, 0.73, 0.2538, 0.73, 0.2538, 0.73, 0.2538, 0.73, 0.2538, 0.73, 0.2538, 0.73, 0.2538, 0.73, 0.2538, 0.73, 0.2538, 0.73, 0.2538, 0.73, 0.2538, 0.73, 0.2538, 0.73, 0.2538, 0.73, 0.2538, 0.73, 0.2538, 0.73, 0.2538, 0.73, 0.2538, 0.73, 0.2538, 0.73, 0.2538, 0.73, 0.2538, 0.7301, 0.2538, 0.73, 0.2538, 0.73, 0.2538, 0.7301, 0.2538, 0.73, 0.2538, 0.73, 0.2538, 0.73, 0.2538, 0.73, 0.2538, 0.7301, 0.2538, 0.73, 0.2538, 0.73, 0.2538, 0.7301, 0.2538, 0.7301, 0.2538, 0.73, 0.2538, 0.73, 0.2538, 0.7301, 0.2538, 0.73, 0.2538, 0.73, 0.2538, 0.73, 0.2538, 0.73, 0.2538, 0.7301, 0.2538, 0.73, 0.2538, 0.73, 0.2538, 0.7301, 0.2538, 0.73, 0.2538, 0.73, 0.2538, 0.73, 0.2538, 0.73, 0.2538, 0.7301, 0.2538, 0.73, 0.2538, 0.73, 0.2538, 0.7301, 0.2538, 0.73, 0.2538, 0.73, 0.2538, 0.73, 0.2538, 0.73, 0.2538, 0.7301, 0.2538, 0.73, 0.2538, 0.73, 0.2538, 0.7301, 0.2538, 0.73, 0.2538, 0.73, 0.2538, 0.73, 0.2538, 0.73, 0.2538, 0.73, 0.2538, 0.73, 0.2538, 0.73, 0.2538, 0.73, 0.2538, 0.7301, 0.2538, 0.7301, 0.2538, 0.73, 0.2538, 0.73, 0.2538, 0.73, 0.2538, 0.73, 0.2538, 0.73, 0.2538, 0.73, 0.2538, 0.7301, 0.2538, 0.7301, 0.2538, 0.7301, 0.2538, 0.7301, 0.2538, 0.73, 0.2538, 0.73, 0.2538, 0.73, 0.2538, 0.73, 0.2538, 0.73, 0.2538, 0.73, 0.2538, 0.73, 0.2538, 0.73, 0.2538, 0.7301, 0.2538, 0.7301, 0.2538, 0.7301, 0.2538, 0.7301, 0.2538, 0.7301, 0.2538, 0.7301, 0.2538, 0.7301, 0.2538, 0.7301, 0.2538, 0.73, 0.2538, 0.73, 0.2538, 0.73, 0.2538, 0.73, 0.2538, 0.73, 0.2538, 0.73, 0.2538, 0.73, 0.2538, 0.73, 0.2538, 0.73, 0.2538, 0.73, 0.2538, 0.73, 0.2538, 0.73, 0.2538, 0.73, 0.2538, 0.73, 0.2538, 0.73, 0.2538, 0.73, 0.2538, 0.73, 0.2538, 0.73, 0.2538, 0.73, 0.2538, 0.73, 0.2538, 0.73, 0.2538, 0.73, 0.2538, 0.73, 0.2538, 0.73, 0.2538, 0.7301, 0.2538, 0.7301, 0.2538, 0.7301, 0.2538, 0.7301, 0.2538, 0.73, 0.2538, 0.7301, 0.2538, 0.7301, 0.2538, 0.73, 0.2538, 0.7301, 0.2538, 0.7301, 0.2538, 0.7301, 0.2538, 0.7301])
me_cube.materials.append(mat_material)
me_cube.use_remesh_preserve_volume = False
me_cube.use_remesh_preserve_attributes = False
me_cube.use_mirror_vertex_groups = False
me_cube.update()

# ---- objects
ob_candy = bpy.data.objects.new('Candy', me_cube)

# ---- transforms, parenting, visibility, modifiers, constraints
ob_candy.location = (0.0, 0.0, 0.0)
ob_candy.lock_rotations_4d = False
ob_candy.empty_display_type = 'ARROWS'
ob_candy.lineart.crease_threshold = 0.0

# ---- collection membership
col_collection_1.objects.link(ob_candy)

# ---- scene / render settings (as saved in the file)
scene.frame_start = 1; scene.frame_end = 250; scene.frame_set(1)
scene.render.engine = 'BLENDER_EEVEE_NEXT'
scene.render.resolution_percentage = 50
scene.render.dither_intensity = 0.0
scene.cycles.use_denoising = False
scene.cycles.samples = 128
scene.cycles.sampling_pattern = 'TABULATED_SOBOL'
scene.cycles.light_sampling_threshold = 0.0
scene.cycles.use_adaptive_sampling = False
scene.cycles.use_light_tree = False
scene.cycles.blur_glossy = 0.0
scene.cycles.sample_clamp_indirect = 0.0
scene.view_settings.view_transform = 'Standard'
bpy.context.view_layer.update()

# ---- added for rendering (the .blend has no active camera and no usable light): camera, sun
cam_auto = bpy.data.cameras.new('AutoCamera')
cam_auto.lens = 50.0
cam_auto.sensor_width = 36.0
cam_auto.clip_end = 1000.0
ob_auto_camera = bpy.data.objects.new('AutoCamera', cam_auto)
scene.collection.objects.link(ob_auto_camera)
ob_auto_camera.location = (22.6745, -27.2094, 20.1471)
ob_auto_camera.rotation_euler = (1.09748, -7.21219e-08, 0.694738)
scene.camera = ob_auto_camera
light_auto_sun = bpy.data.lights.new('AutoSun', 'SUN')
light_auto_sun.energy = 3.0
light_auto_sun.angle = 0.0523599
ob_auto_sun = bpy.data.objects.new('AutoSun', light_auto_sun)
scene.collection.objects.link(ob_auto_sun)
ob_auto_sun.rotation_euler = (0.872665, 0.174533, 0.523599)
bpy.context.view_layer.update()
